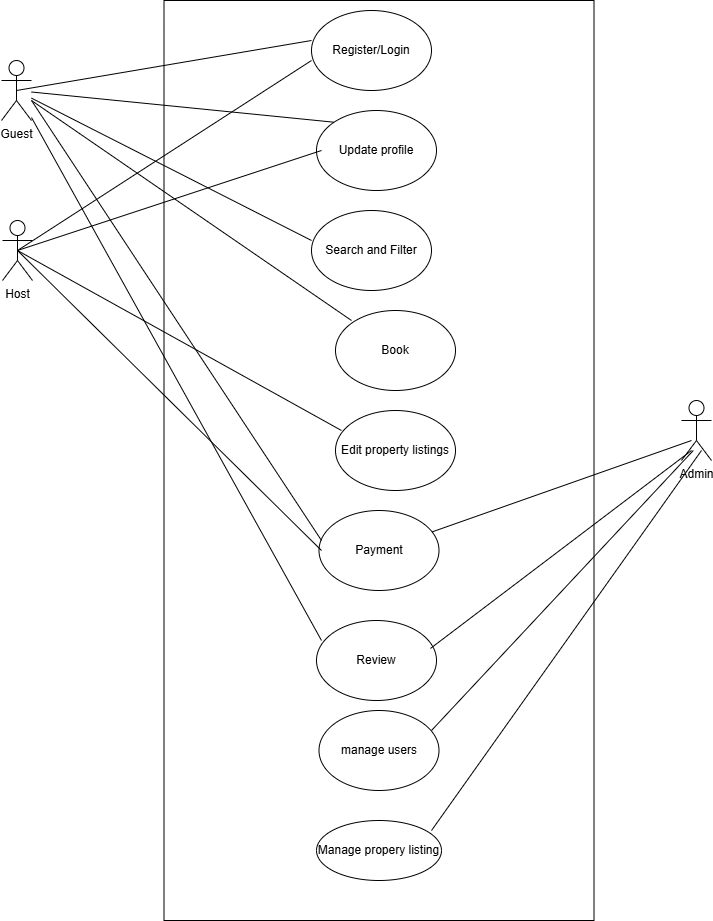

The diagram above was exported from draw.io. Its source (the exported page's mxGraphModel, read from the mxfile embedded in the PNG):
<mxGraphModel dx="1059" dy="549" grid="1" gridSize="10" guides="1" tooltips="1" connect="1" arrows="1" fold="1" page="1" pageScale="1" pageWidth="827" pageHeight="1169" math="0" shadow="0">
  <root>
    <mxCell id="0" />
    <mxCell id="1" parent="0" />
    <mxCell id="bwqffKob89BlSDC2nvGC-10" value="" style="rounded=0;whiteSpace=wrap;html=1;" vertex="1" parent="1">
      <mxGeometry x="242.5" y="60" width="430" height="920" as="geometry" />
    </mxCell>
    <mxCell id="bwqffKob89BlSDC2nvGC-11" value="Guest" style="shape=umlActor;verticalLabelPosition=bottom;verticalAlign=top;html=1;outlineConnect=0;" vertex="1" parent="1">
      <mxGeometry x="80" y="120" width="30" height="60" as="geometry" />
    </mxCell>
    <mxCell id="bwqffKob89BlSDC2nvGC-12" value="Register/Login" style="ellipse;whiteSpace=wrap;html=1;" vertex="1" parent="1">
      <mxGeometry x="390" y="70" width="120" height="80" as="geometry" />
    </mxCell>
    <mxCell id="bwqffKob89BlSDC2nvGC-13" value="Host" style="shape=umlActor;verticalLabelPosition=bottom;verticalAlign=top;html=1;outlineConnect=0;" vertex="1" parent="1">
      <mxGeometry x="81" y="280" width="30" height="60" as="geometry" />
    </mxCell>
    <mxCell id="bwqffKob89BlSDC2nvGC-14" value="Admin" style="shape=umlActor;verticalLabelPosition=bottom;verticalAlign=top;html=1;outlineConnect=0;" vertex="1" parent="1">
      <mxGeometry x="760" y="460" width="30" height="60" as="geometry" />
    </mxCell>
    <mxCell id="bwqffKob89BlSDC2nvGC-15" value="Update profile" style="ellipse;whiteSpace=wrap;html=1;" vertex="1" parent="1">
      <mxGeometry x="395" y="170" width="120" height="80" as="geometry" />
    </mxCell>
    <mxCell id="bwqffKob89BlSDC2nvGC-16" value="Search and Filter" style="ellipse;whiteSpace=wrap;html=1;" vertex="1" parent="1">
      <mxGeometry x="390" y="270" width="120" height="80" as="geometry" />
    </mxCell>
    <mxCell id="bwqffKob89BlSDC2nvGC-17" value="Book" style="ellipse;whiteSpace=wrap;html=1;" vertex="1" parent="1">
      <mxGeometry x="414" y="370" width="120" height="80" as="geometry" />
    </mxCell>
    <mxCell id="bwqffKob89BlSDC2nvGC-18" value="Payment" style="ellipse;whiteSpace=wrap;html=1;" vertex="1" parent="1">
      <mxGeometry x="397.5" y="570" width="120" height="80" as="geometry" />
    </mxCell>
    <mxCell id="bwqffKob89BlSDC2nvGC-19" value="Review" style="ellipse;whiteSpace=wrap;html=1;" vertex="1" parent="1">
      <mxGeometry x="395" y="680" width="120" height="80" as="geometry" />
    </mxCell>
    <mxCell id="bwqffKob89BlSDC2nvGC-20" value="manage users" style="ellipse;whiteSpace=wrap;html=1;" vertex="1" parent="1">
      <mxGeometry x="397.5" y="770" width="120" height="80" as="geometry" />
    </mxCell>
    <mxCell id="bwqffKob89BlSDC2nvGC-23" value="" style="endArrow=none;html=1;rounded=0;" edge="1" parent="1" target="bwqffKob89BlSDC2nvGC-11">
      <mxGeometry width="50" height="50" relative="1" as="geometry">
        <mxPoint x="390" y="300" as="sourcePoint" />
        <mxPoint x="480" y="270" as="targetPoint" />
      </mxGeometry>
    </mxCell>
    <mxCell id="bwqffKob89BlSDC2nvGC-25" value="" style="endArrow=none;html=1;rounded=0;exitX=0.5;exitY=0.5;exitDx=0;exitDy=0;exitPerimeter=0;" edge="1" parent="1" source="bwqffKob89BlSDC2nvGC-13">
      <mxGeometry width="50" height="50" relative="1" as="geometry">
        <mxPoint x="380" y="250" as="sourcePoint" />
        <mxPoint x="400" y="210" as="targetPoint" />
      </mxGeometry>
    </mxCell>
    <mxCell id="bwqffKob89BlSDC2nvGC-26" value="" style="endArrow=none;html=1;rounded=0;entryX=0;entryY=0;entryDx=0;entryDy=0;" edge="1" parent="1" source="bwqffKob89BlSDC2nvGC-11" target="bwqffKob89BlSDC2nvGC-15">
      <mxGeometry width="50" height="50" relative="1" as="geometry">
        <mxPoint x="360" y="220" as="sourcePoint" />
        <mxPoint x="410" y="170" as="targetPoint" />
      </mxGeometry>
    </mxCell>
    <mxCell id="bwqffKob89BlSDC2nvGC-27" value="Manage propery listing" style="ellipse;whiteSpace=wrap;html=1;" vertex="1" parent="1">
      <mxGeometry x="395" y="880" width="125" height="60" as="geometry" />
    </mxCell>
    <mxCell id="bwqffKob89BlSDC2nvGC-29" value="" style="endArrow=none;html=1;rounded=0;exitX=0.5;exitY=0.5;exitDx=0;exitDy=0;exitPerimeter=0;" edge="1" parent="1" source="bwqffKob89BlSDC2nvGC-13">
      <mxGeometry width="50" height="50" relative="1" as="geometry">
        <mxPoint x="340" y="170" as="sourcePoint" />
        <mxPoint x="390" y="120" as="targetPoint" />
      </mxGeometry>
    </mxCell>
    <mxCell id="bwqffKob89BlSDC2nvGC-30" value="" style="endArrow=none;html=1;rounded=0;exitX=0.5;exitY=0.5;exitDx=0;exitDy=0;exitPerimeter=0;" edge="1" parent="1" source="bwqffKob89BlSDC2nvGC-11">
      <mxGeometry width="50" height="50" relative="1" as="geometry">
        <mxPoint x="340" y="150" as="sourcePoint" />
        <mxPoint x="390" y="100" as="targetPoint" />
      </mxGeometry>
    </mxCell>
    <mxCell id="bwqffKob89BlSDC2nvGC-31" value="" style="endArrow=none;html=1;rounded=0;" edge="1" parent="1">
      <mxGeometry width="50" height="50" relative="1" as="geometry">
        <mxPoint x="110" y="160" as="sourcePoint" />
        <mxPoint x="430" y="380" as="targetPoint" />
      </mxGeometry>
    </mxCell>
    <mxCell id="bwqffKob89BlSDC2nvGC-32" value="Edit&amp;nbsp;property listings" style="ellipse;whiteSpace=wrap;html=1;" vertex="1" parent="1">
      <mxGeometry x="414" y="470" width="120" height="80" as="geometry" />
    </mxCell>
    <mxCell id="bwqffKob89BlSDC2nvGC-38" value="" style="endArrow=none;html=1;rounded=0;exitX=0.5;exitY=0.5;exitDx=0;exitDy=0;exitPerimeter=0;" edge="1" parent="1" source="bwqffKob89BlSDC2nvGC-13">
      <mxGeometry width="50" height="50" relative="1" as="geometry">
        <mxPoint x="370" y="540" as="sourcePoint" />
        <mxPoint x="420" y="490" as="targetPoint" />
      </mxGeometry>
    </mxCell>
    <mxCell id="bwqffKob89BlSDC2nvGC-42" value="" style="endArrow=none;html=1;rounded=0;" edge="1" parent="1">
      <mxGeometry width="50" height="50" relative="1" as="geometry">
        <mxPoint x="110" y="160" as="sourcePoint" />
        <mxPoint x="400" y="600" as="targetPoint" />
      </mxGeometry>
    </mxCell>
    <mxCell id="bwqffKob89BlSDC2nvGC-43" value="" style="endArrow=none;html=1;rounded=0;exitX=0.5;exitY=0.5;exitDx=0;exitDy=0;exitPerimeter=0;" edge="1" parent="1" source="bwqffKob89BlSDC2nvGC-13">
      <mxGeometry width="50" height="50" relative="1" as="geometry">
        <mxPoint x="110" y="320" as="sourcePoint" />
        <mxPoint x="400" y="610" as="targetPoint" />
      </mxGeometry>
    </mxCell>
    <mxCell id="bwqffKob89BlSDC2nvGC-44" value="" style="endArrow=none;html=1;rounded=0;" edge="1" parent="1" source="bwqffKob89BlSDC2nvGC-18">
      <mxGeometry width="50" height="50" relative="1" as="geometry">
        <mxPoint x="720" y="550" as="sourcePoint" />
        <mxPoint x="770" y="500" as="targetPoint" />
      </mxGeometry>
    </mxCell>
    <mxCell id="bwqffKob89BlSDC2nvGC-45" value="" style="endArrow=none;html=1;rounded=0;exitX=0.95;exitY=0.349;exitDx=0;exitDy=0;exitPerimeter=0;" edge="1" parent="1" source="bwqffKob89BlSDC2nvGC-19">
      <mxGeometry width="50" height="50" relative="1" as="geometry">
        <mxPoint x="720" y="560" as="sourcePoint" />
        <mxPoint x="770" y="510" as="targetPoint" />
      </mxGeometry>
    </mxCell>
    <mxCell id="bwqffKob89BlSDC2nvGC-46" value="" style="endArrow=none;html=1;rounded=0;" edge="1" parent="1" source="bwqffKob89BlSDC2nvGC-11">
      <mxGeometry width="50" height="50" relative="1" as="geometry">
        <mxPoint x="350" y="750" as="sourcePoint" />
        <mxPoint x="400" y="700" as="targetPoint" />
      </mxGeometry>
    </mxCell>
    <mxCell id="bwqffKob89BlSDC2nvGC-47" value="" style="endArrow=none;html=1;rounded=0;" edge="1" parent="1">
      <mxGeometry width="50" height="50" relative="1" as="geometry">
        <mxPoint x="510" y="790" as="sourcePoint" />
        <mxPoint x="771.7777506510416" y="510" as="targetPoint" />
      </mxGeometry>
    </mxCell>
    <mxCell id="bwqffKob89BlSDC2nvGC-48" value="" style="endArrow=none;html=1;rounded=0;entryX=0.667;entryY=0.833;entryDx=0;entryDy=0;entryPerimeter=0;" edge="1" parent="1" target="bwqffKob89BlSDC2nvGC-14">
      <mxGeometry width="50" height="50" relative="1" as="geometry">
        <mxPoint x="510" y="890" as="sourcePoint" />
        <mxPoint x="560" y="840" as="targetPoint" />
      </mxGeometry>
    </mxCell>
  </root>
</mxGraphModel>